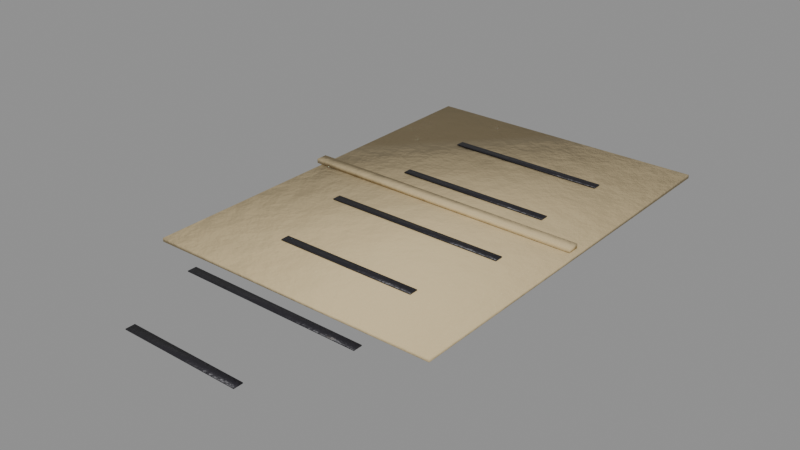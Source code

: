 # Source: story_varga_note.blend  (saved by Blender 5.0.119; exported with 4.5.12 LTS)
import bpy
from mathutils import Matrix  # noqa: F401  (used for matrix-valued properties, if any)

bpy.ops.wm.read_factory_settings(use_empty=True)
scene = bpy.context.scene
scene.name = 'story_varga_note'

# ---- collections
col_story_varga_note = bpy.data.collections.new('story_varga_note'); scene.collection.children.link(col_story_varga_note)

# ---- materials (node trees are filled in below, after node groups)
mat_paperold = bpy.data.materials.new('PaperOld')
mat_blackpaint = bpy.data.materials.new('BlackPaint')

# ---- material node trees
mat_paperold.use_nodes = True; mat_paperold.node_tree.nodes.clear()
_N = mat_paperold.node_tree.nodes; _L = mat_paperold.node_tree.links
n0 = _N.new('ShaderNodeBsdfPrincipled'); n0.name = 'Principled BSDF'; n0.location = (-200, 100)
n0.inputs[2].default_value = 0.9
n1 = _N.new('ShaderNodeOutputMaterial'); n1.name = 'Material Output'; n1.location = (200, 100)
n2 = _N.new('ShaderNodeTexCoord'); n2.name = 'Texture Coordinate'; n2.location = (0, 0)
n3 = _N.new('ShaderNodeMapping'); n3.name = 'Mapping'; n3.location = (0, 0)
n4 = _N.new('ShaderNodeTexNoise'); n4.name = 'Noise Texture'; n4.location = (0, 0)
n4.width = 145
n4.inputs[2].default_value = 2.2
n4.inputs[3].default_value = 3.0
n5 = _N.new('ShaderNodeValToRGB'); n5.name = 'Color Ramp'; n5.location = (0, 0)
while len(n5.color_ramp.elements) > 1: n5.color_ramp.elements.remove(n5.color_ramp.elements[-1])
n5.color_ramp.elements[0].position = 0.3; n5.color_ramp.elements[0].color = (0.4909, 0.3879, 0.216, 1.0)
_e = n5.color_ramp.elements.new(0.5); _e.color = (0.5776, 0.4564, 0.2542, 1.0)
_e = n5.color_ramp.elements.new(0.72); _e.color = (0.7162, 0.5659, 0.3151, 1.0)
n6 = _N.new('ShaderNodeSeparateXYZ'); n6.name = 'Separate XYZ'; n6.location = (0, 0)
n7 = _N.new('ShaderNodeMath'); n7.name = 'Math'; n7.location = (0, 0)
n7.operation = 'SUBTRACT'
n7.use_clamp = True
n7.inputs[0].default_value = 0.45
n8 = _N.new('ShaderNodeTexNoise'); n8.name = 'Noise Texture.001'; n8.location = (0, 0)
n8.width = 145
n8.inputs[3].default_value = 5.0
n8.inputs[4].default_value = 0.6
n9 = _N.new('ShaderNodeMath'); n9.name = 'Math.001'; n9.location = (0, 0)
n9.operation = 'MULTIPLY'
n9.inputs[1].default_value = 1.2
n10 = _N.new('ShaderNodeMath'); n10.name = 'Math.002'; n10.location = (0, 0)
n10.operation = 'MULTIPLY'
n11 = _N.new('ShaderNodeMath'); n11.name = 'Math.003'; n11.location = (0, 0)
n12 = _N.new('ShaderNodeMath'); n12.name = 'Math.004'; n12.location = (0, 0)
n12.operation = 'MULTIPLY'
n12.use_clamp = True
n12.inputs[1].default_value = 0.3
n13 = _N.new('ShaderNodeValToRGB'); n13.name = 'Color Ramp.001'; n13.location = (0, 0)
while len(n13.color_ramp.elements) > 1: n13.color_ramp.elements.remove(n13.color_ramp.elements[-1])
n13.color_ramp.elements[0].position = 0.45; n13.color_ramp.elements[0].color = (0.0, 0.0, 0.0, 1.0)
_e = n13.color_ramp.elements.new(0.95); _e.color = (0.85, 0.85, 0.85, 1.0)
n14 = _N.new('ShaderNodeMix'); n14.name = 'Mix'; n14.location = (0, 0)
n14.data_type = 'RGBA'
n14.inputs[7].default_value = (0.4793, 0.2961, 0.15, 1.0)
n15 = _N.new('ShaderNodeTexNoise'); n15.name = 'Noise Texture.002'; n15.location = (0, 0)
n15.width = 145
n15.inputs[2].default_value = 30.0
n15.inputs[3].default_value = 6.0
n15.inputs[4].default_value = 0.6
n16 = _N.new('ShaderNodeBump'); n16.name = 'Bump'; n16.location = (0, 0)
n16.inputs[0].default_value = 0.15
n16.inputs[1].default_value = 0.02
_L.new(n0.outputs[0], n1.inputs[0])
_L.new(n2.outputs[3], n3.inputs[0])
_L.new(n3.outputs[0], n4.inputs[0])
_L.new(n4.outputs[0], n5.inputs[0])
_L.new(n2.outputs[3], n6.inputs[0])
_L.new(n6.outputs[2], n7.inputs[1])
_L.new(n3.outputs[0], n8.inputs[0])
_L.new(n7.outputs[0], n9.inputs[0])
_L.new(n8.outputs[0], n10.inputs[0])
_L.new(n9.outputs[0], n11.inputs[0])
_L.new(n10.outputs[0], n11.inputs[1])
_L.new(n11.outputs[0], n12.inputs[0])
_L.new(n12.outputs[0], n13.inputs[0])
_L.new(n13.outputs[0], n14.inputs[0])
_L.new(n5.outputs[0], n14.inputs[6])
_L.new(n14.outputs[2], n0.inputs[0])
_L.new(n3.outputs[0], n15.inputs[0])
_L.new(n15.outputs[0], n16.inputs[3])
_L.new(n16.outputs[0], n0.inputs[5])
n1.is_active_output = True
mat_blackpaint.use_nodes = True; mat_blackpaint.node_tree.nodes.clear()
_N = mat_blackpaint.node_tree.nodes; _L = mat_blackpaint.node_tree.links
n0 = _N.new('ShaderNodeBsdfPrincipled'); n0.name = 'Principled BSDF'; n0.location = (-200, 100)
n0.inputs[1].default_value = 0.2
n0.inputs[2].default_value = 0.45
n1 = _N.new('ShaderNodeOutputMaterial'); n1.name = 'Material Output'; n1.location = (200, 100)
n2 = _N.new('ShaderNodeTexCoord'); n2.name = 'Texture Coordinate'; n2.location = (0, 0)
n3 = _N.new('ShaderNodeMapping'); n3.name = 'Mapping'; n3.location = (0, 0)
n4 = _N.new('ShaderNodeTexNoise'); n4.name = 'Noise Texture'; n4.location = (0, 0)
n4.width = 145
n4.inputs[2].default_value = 2.2
n4.inputs[3].default_value = 3.0
n5 = _N.new('ShaderNodeValToRGB'); n5.name = 'Color Ramp'; n5.location = (0, 0)
while len(n5.color_ramp.elements) > 1: n5.color_ramp.elements.remove(n5.color_ramp.elements[-1])
n5.color_ramp.elements[0].position = 0.3; n5.color_ramp.elements[0].color = (0.01429, 0.01293, 0.01725, 1.0)
_e = n5.color_ramp.elements.new(0.5); _e.color = (0.01681, 0.01521, 0.02029, 1.0)
_e = n5.color_ramp.elements.new(0.72); _e.color = (0.02084, 0.01886, 0.02516, 1.0)
n6 = _N.new('ShaderNodeTexNoise'); n6.name = 'Noise Texture.001'; n6.location = (0, 0)
n6.width = 145
n6.inputs[2].default_value = 9.0
n6.inputs[3].default_value = 6.0
n6.inputs[4].default_value = 0.7
n6.inputs[8].default_value = 0.3
n7 = _N.new('ShaderNodeValToRGB'); n7.name = 'Color Ramp.001'; n7.location = (0, 0)
while len(n7.color_ramp.elements) > 1: n7.color_ramp.elements.remove(n7.color_ramp.elements[-1])
n7.color_ramp.elements[0].position = 0.645; n7.color_ramp.elements[0].color = (0.0, 0.0, 0.0, 1.0)
_e = n7.color_ramp.elements.new(0.665); _e.color = (1.0, 1.0, 1.0, 1.0)
n8 = _N.new('ShaderNodeMix'); n8.name = 'Mix'; n8.location = (0, 0)
n8.data_type = 'RGBA'
n8.inputs[7].default_value = (0.07819, 0.0648, 0.05448, 1.0)
n9 = _N.new('ShaderNodeSeparateXYZ'); n9.name = 'Separate XYZ'; n9.location = (0, 0)
n10 = _N.new('ShaderNodeMath'); n10.name = 'Math'; n10.location = (0, 0)
n10.operation = 'SUBTRACT'
n10.use_clamp = True
n10.inputs[0].default_value = 0.45
n11 = _N.new('ShaderNodeTexNoise'); n11.name = 'Noise Texture.002'; n11.location = (0, 0)
n11.width = 145
n11.inputs[3].default_value = 5.0
n11.inputs[4].default_value = 0.6
n12 = _N.new('ShaderNodeMath'); n12.name = 'Math.001'; n12.location = (0, 0)
n12.operation = 'MULTIPLY'
n12.inputs[1].default_value = 1.2
n13 = _N.new('ShaderNodeMath'); n13.name = 'Math.002'; n13.location = (0, 0)
n13.operation = 'MULTIPLY'
n14 = _N.new('ShaderNodeMath'); n14.name = 'Math.003'; n14.location = (0, 0)
n15 = _N.new('ShaderNodeMath'); n15.name = 'Math.004'; n15.location = (0, 0)
n15.operation = 'MULTIPLY'
n15.use_clamp = True
n15.inputs[1].default_value = 0.4
n16 = _N.new('ShaderNodeValToRGB'); n16.name = 'Color Ramp.002'; n16.location = (0, 0)
while len(n16.color_ramp.elements) > 1: n16.color_ramp.elements.remove(n16.color_ramp.elements[-1])
n16.color_ramp.elements[0].position = 0.45; n16.color_ramp.elements[0].color = (0.0, 0.0, 0.0, 1.0)
_e = n16.color_ramp.elements.new(0.95); _e.color = (0.85, 0.85, 0.85, 1.0)
n17 = _N.new('ShaderNodeMix'); n17.name = 'Mix.001'; n17.location = (0, 0)
n17.data_type = 'RGBA'
n17.inputs[7].default_value = (0.4793, 0.2961, 0.15, 1.0)
n18 = _N.new('ShaderNodeTexNoise'); n18.name = 'Noise Texture.003'; n18.location = (0, 0)
n18.width = 145
n18.inputs[2].default_value = 30.0
n18.inputs[3].default_value = 6.0
n18.inputs[4].default_value = 0.6
n19 = _N.new('ShaderNodeBump'); n19.name = 'Bump'; n19.location = (0, 0)
n19.inputs[0].default_value = 0.25
n19.inputs[1].default_value = 0.02
_L.new(n0.outputs[0], n1.inputs[0])
_L.new(n2.outputs[3], n3.inputs[0])
_L.new(n3.outputs[0], n4.inputs[0])
_L.new(n4.outputs[0], n5.inputs[0])
_L.new(n3.outputs[0], n6.inputs[0])
_L.new(n6.outputs[0], n7.inputs[0])
_L.new(n7.outputs[0], n8.inputs[0])
_L.new(n5.outputs[0], n8.inputs[6])
_L.new(n2.outputs[3], n9.inputs[0])
_L.new(n9.outputs[2], n10.inputs[1])
_L.new(n3.outputs[0], n11.inputs[0])
_L.new(n10.outputs[0], n12.inputs[0])
_L.new(n11.outputs[0], n13.inputs[0])
_L.new(n12.outputs[0], n14.inputs[0])
_L.new(n13.outputs[0], n14.inputs[1])
_L.new(n14.outputs[0], n15.inputs[0])
_L.new(n15.outputs[0], n16.inputs[0])
_L.new(n16.outputs[0], n17.inputs[0])
_L.new(n8.outputs[2], n17.inputs[6])
_L.new(n17.outputs[2], n0.inputs[0])
_L.new(n3.outputs[0], n18.inputs[0])
_L.new(n18.outputs[0], n19.inputs[3])
_L.new(n19.outputs[0], n0.inputs[5])
n1.is_active_output = True

# ---- meshes
me_story_varga_note_body = bpy.data.meshes.new('story_varga_note_body')
me_story_varga_note_body.from_pydata([(0.05224, -0.06982, 0.0002), (0.05224, -0.06982, 0.0014), (0.05108, 0.07018, 0.0002), (0.05108, 0.07018, 0.0014), (-0.04776, -0.07065, 0.0002), (-0.04776, -0.07065, 0.0014), (-0.04892, 0.06935, 0.0002), (-0.04892, 0.06935, 0.0014), (0.03282, 0.0405, 0.00165), (0.03282, 0.0405, 0.00195), (0.03282, 0.0435, 0.00165), (0.03282, 0.0435, 0.00195), (-0.02282, 0.0405, 0.00165), (-0.02282, 0.0405, 0.00195), (-0.02282, 0.0435, 0.00165), (-0.02282, 0.0435, 0.00195), (0.03217, 0.0105, 0.00165), (0.03217, 0.0105, 0.00195), (0.03217, 0.0135, 0.00165), (0.03217, 0.0135, 0.00195), (-0.02217, 0.0105, 0.00165), (-0.02217, 0.0105, 0.00195), (-0.02217, 0.0135, 0.00165), (-0.02217, 0.0135, 0.00195), (0.03651, -0.0195, 0.00165), (0.03651, -0.0195, 0.00195), (0.03651, -0.0165, 0.00165), (0.03651, -0.0165, 0.00195), (-0.02651, -0.0195, 0.00165), (-0.02651, -0.0195, 0.00195), (-0.02651, -0.0165, 0.00165), (-0.02651, -0.0165, 0.00195), (0.02953, -0.0495, 0.00165), (0.02953, -0.0495, 0.00195), (0.02953, -0.0465, 0.00165), (0.02953, -0.0465, 0.00195), (-0.01953, -0.0495, 0.00165), (-0.01953, -0.0495, 0.00195), (-0.01953, -0.0465, 0.00165), (-0.01953, -0.0465, 0.00195), (0.03611, -0.0795, 0.00165), (0.03611, -0.0795, 0.00195), (0.03611, -0.0765, 0.00165), (0.03611, -0.0765, 0.00195), (-0.02611, -0.0795, 0.00165), (-0.02611, -0.0795, 0.00195), (-0.02611, -0.0765, 0.00165), (-0.02611, -0.0765, 0.00195), (0.02518, -0.1095, 0.00165), (0.02518, -0.1095, 0.00195), (0.02518, -0.1065, 0.00165), (0.02518, -0.1065, 0.00195), (-0.01518, -0.1095, 0.00165), (-0.01518, -0.1095, 0.00195), (-0.01518, -0.1065, 0.00165), (-0.01518, -0.1065, 0.00195), (0.05, -0.002, 0.00165), (0.05, -0.002, 0.00315), (0.05, 0.002, 0.00165), (0.05, 0.002, 0.00315), (-0.05, -0.002, 0.00165), (-0.05, -0.002, 0.00315), (-0.05, 0.002, 0.00165), (-0.05, 0.002, 0.00315)], [], [(0, 2, 3, 1), (2, 6, 7, 3), (6, 4, 5, 7), (4, 0, 1, 5), (2, 0, 4, 6), (7, 5, 1, 3), (8, 10, 11, 9), (10, 14, 15, 11), (14, 12, 13, 15), (12, 8, 9, 13), (10, 8, 12, 14), (15, 13, 9, 11), (16, 18, 19, 17), (18, 22, 23, 19), (22, 20, 21, 23), (20, 16, 17, 21), (18, 16, 20, 22), (23, 21, 17, 19), (24, 26, 27, 25), (26, 30, 31, 27), (30, 28, 29, 31), (28, 24, 25, 29), (26, 24, 28, 30), (31, 29, 25, 27), (32, 34, 35, 33), (34, 38, 39, 35), (38, 36, 37, 39), (36, 32, 33, 37), (34, 32, 36, 38), (39, 37, 33, 35), (40, 42, 43, 41), (42, 46, 47, 43), (46, 44, 45, 47), (44, 40, 41, 45), (42, 40, 44, 46), (47, 45, 41, 43), (48, 50, 51, 49), (50, 54, 55, 51), (54, 52, 53, 55), (52, 48, 49, 53), (50, 48, 52, 54), (55, 53, 49, 51), (56, 58, 59, 57), (58, 62, 63, 59), (62, 60, 61, 63), (60, 56, 57, 61), (58, 56, 60, 62), (63, 61, 57, 59)])
me_story_varga_note_body.polygons.foreach_set('use_smooth', [True] * 48)
me_story_varga_note_body.polygons.foreach_set('material_index', [0, 0, 0, 0, 0, 0, 1, 1, 1, 1, 1, 1, 1, 1, 1, 1, 1, 1, 1, 1, 1, 1, 1, 1, 1, 1, 1, 1, 1, 1, 1, 1, 1, 1, 1, 1, 1, 1, 1, 1, 1, 1, 0, 0, 0, 0, 0, 0])
_k = set([(0, 1), (0, 2), (0, 4), (1, 3), (1, 5), (2, 3), (2, 6), (3, 7), (4, 5), (4, 6), (5, 7), (6, 7), (8, 9), (8, 10), (8, 12), (9, 11), (9, 13), (10, 11), (10, 14), (11, 15), (12, 13), (12, 14), (13, 15), (14, 15), (16, 17), (16, 18), (16, 20), (17, 19), (17, 21), (18, 19), (18, 22), (19, 23), (20, 21), (20, 22), (21, 23), (22, 23), (24, 25), (24, 26), (24, 28), (25, 27), (25, 29), (26, 27), (26, 30), (27, 31), (28, 29), (28, 30), (29, 31), (30, 31), (32, 33), (32, 34), (32, 36), (33, 35), (33, 37), (34, 35), (34, 38), (35, 39), (36, 37), (36, 38), (37, 39), (38, 39), (40, 41), (40, 42), (40, 44), (41, 43), (41, 45), (42, 43), (42, 46), (43, 47), (44, 45), (44, 46), (45, 47), (46, 47), (48, 49), (48, 50), (48, 52), (49, 51), (49, 53), (50, 51), (50, 54), (51, 55), (52, 53), (52, 54), (53, 55), (54, 55), (56, 57), (56, 58), (56, 60), (57, 59), (57, 61), (58, 59), (58, 62), (59, 63), (60, 61), (60, 62), (61, 63), (62, 63)])
me_story_varga_note_body.attributes.new('sharp_edge', 'BOOLEAN', 'EDGE').data.foreach_set('value', [ (min(e.vertices), max(e.vertices)) in _k for e in me_story_varga_note_body.edges])
_uv = me_story_varga_note_body.uv_layers.new(name='UVMap')
_uv.uv.foreach_set('vector', [0.9759, 0.0008029, 0.9759, 0.6628, 0.9703, 0.6628, 0.9703, 0.0008029, 0.9992, 0.4753, 0.9992, 0.9481, 0.9935, 0.9481, 0.9935, 0.4753, 0.9832, 0.0008029, 0.9832, 0.6628, 0.9775, 0.6628, 0.9775, 0.0008029, 0.9992, 0.0008028, 0.9992, 0.4737, 0.9935, 0.4737, 0.9935, 0.0008028, 0.0008028, 0.6628, 0.0008028, 0.0008028, 0.4737, 0.0008029, 0.4737, 0.6628, 0.4753, 0.6628, 0.4753, 0.0008028, 0.9481, 0.0008028, 0.9481, 0.6628, 0.4827, 0.6644, 0.4827, 0.6786, 0.4813, 0.6786, 0.4813, 0.6644, 0.2038, 0.6644, 0.2038, 0.9275, 0.2024, 0.9275, 0.2024, 0.6644, 0.4858, 0.6644, 0.4858, 0.6786, 0.4843, 0.6786, 0.4843, 0.6644, 0.2068, 0.6644, 0.2068, 0.9275, 0.2054, 0.9275, 0.2054, 0.6644, 0.07816, 0.9275, 0.06397, 0.9275, 0.06397, 0.6644, 0.07816, 0.6644, 0.09395, 0.9275, 0.07976, 0.9275, 0.07976, 0.6644, 0.09395, 0.6644, 0.4797, 0.6644, 0.4797, 0.6786, 0.4783, 0.6786, 0.4783, 0.6644, 0.2099, 0.6644, 0.2099, 0.9213, 0.2084, 0.9213, 0.2084, 0.6644, 0.4737, 0.6644, 0.4737, 0.6786, 0.4722, 0.6786, 0.4722, 0.6644, 0.2129, 0.6644, 0.2129, 0.9213, 0.2115, 0.9213, 0.2115, 0.6644, 0.1255, 0.9213, 0.1113, 0.9213, 0.1113, 0.6644, 0.1255, 0.6644, 0.1097, 0.9213, 0.09555, 0.9213, 0.09555, 0.6644, 0.1097, 0.6644, 0.2605, 0.6644, 0.2605, 0.6786, 0.2591, 0.6786, 0.2591, 0.6644, 0.1917, 0.6644, 0.1917, 0.9624, 0.1903, 0.9624, 0.1903, 0.6644, 0.4706, 0.6644, 0.4706, 0.6786, 0.4692, 0.6786, 0.4692, 0.6644, 0.1947, 0.6644, 0.1947, 0.9624, 0.1933, 0.9624, 0.1933, 0.6644, 0.01499, 0.9624, 0.0008028, 0.9624, 0.0008029, 0.6644, 0.01499, 0.6644, 0.03078, 0.9624, 0.01659, 0.9624, 0.01659, 0.6644, 0.03078, 0.6644, 0.2545, 0.6644, 0.2545, 0.6786, 0.2531, 0.6786, 0.2531, 0.6644, 0.2159, 0.6644, 0.2159, 0.8964, 0.2145, 0.8964, 0.2145, 0.6644, 0.2575, 0.6644, 0.2575, 0.6786, 0.2561, 0.6786, 0.2561, 0.6644, 0.2189, 0.6644, 0.2189, 0.8964, 0.2175, 0.8964, 0.2175, 0.6644, 0.1413, 0.8964, 0.1271, 0.8964, 0.1271, 0.6644, 0.1413, 0.6644, 0.1571, 0.8964, 0.1429, 0.8964, 0.1429, 0.6644, 0.1571, 0.6644, 0.2454, 0.6644, 0.2454, 0.6786, 0.244, 0.6786, 0.244, 0.6644, 0.1978, 0.6644, 0.1978, 0.9587, 0.1964, 0.9587, 0.1964, 0.6644, 0.2484, 0.6644, 0.2484, 0.6786, 0.247, 0.6786, 0.247, 0.6644, 0.2008, 0.6644, 0.2008, 0.9587, 0.1994, 0.9587, 0.1994, 0.6644, 0.04657, 0.9587, 0.03239, 0.9587, 0.03239, 0.6644, 0.04657, 0.6644, 0.06236, 0.9587, 0.04818, 0.9587, 0.04818, 0.6644, 0.06236, 0.6644, 0.2515, 0.6644, 0.2515, 0.6786, 0.25, 0.6786, 0.25, 0.6644, 0.222, 0.6644, 0.222, 0.8552, 0.2205, 0.8552, 0.2205, 0.6644, 0.4767, 0.6644, 0.4767, 0.6786, 0.4753, 0.6786, 0.4753, 0.6644, 0.225, 0.6644, 0.225, 0.8552, 0.2236, 0.8552, 0.2236, 0.6644, 0.1729, 0.8552, 0.1587, 0.8552, 0.1587, 0.6644, 0.1729, 0.6644, 0.1887, 0.8552, 0.1745, 0.8552, 0.1745, 0.6644, 0.1887, 0.6644, 0.2337, 0.6644, 0.2337, 0.6833, 0.2266, 0.6833, 0.2266, 0.6644, 0.9919, 0.0008028, 0.9919, 0.4737, 0.9848, 0.4737, 0.9848, 0.0008028, 0.2424, 0.6644, 0.2424, 0.6833, 0.2353, 0.6833, 0.2353, 0.6644, 0.9919, 0.4753, 0.9919, 0.9481, 0.9848, 0.9481, 0.9848, 0.4753, 0.9687, 0.4737, 0.9497, 0.4737, 0.9497, 0.0008028, 0.9687, 0.0008028, 0.9687, 0.9481, 0.9497, 0.9481, 0.9497, 0.4753, 0.9687, 0.4753])
me_story_varga_note_body.materials.append(mat_paperold)
me_story_varga_note_body.materials.append(mat_blackpaint)
me_story_varga_note_body.update()

# ---- objects
ob_story_varga_note = bpy.data.objects.new('story_varga_note', None)
ob_story_varga_note_body = bpy.data.objects.new('story_varga_note_body', me_story_varga_note_body)

# ---- transforms, parenting, visibility, modifiers, constraints
ob_story_varga_note.location = (0.0, 0.0, 0.0)
ob_story_varga_note.empty_display_size = 0.25
ob_story_varga_note_body.parent = ob_story_varga_note
ob_story_varga_note_body.location = (-0.0, 0.0, 0.0)

# ---- collection membership
col_story_varga_note.objects.link(ob_story_varga_note)
col_story_varga_note.objects.link(ob_story_varga_note_body)

# ---- scene / render settings (as saved in the file)
scene.frame_start = 1; scene.frame_end = 250; scene.frame_set(1)
scene.render.engine = 'BLENDER_EEVEE_NEXT'
scene.render.image_settings.exr_codec = 'NONE'
scene.render.use_bake_clear = False
scene.render.bake_margin = 0
scene.render.bake_bias = 0.0
scene.render.bake_samples = 0
scene.render.simplify_subdivision_render = 0
scene.render.simplify_child_particles_render = 0.0
scene.eevee.use_volume_custom_range = False
scene.eevee.gtao_distance = 0.0
scene.eevee.use_fast_gi = False
scene.view_settings.white_balance_temperature = 0.0
scene.view_settings.white_balance_tint = 0.0
scene.view_settings.white_balance_whitepoint = (2.97, 0.5193, -0.0414)
bpy.context.view_layer.update()

# ---- added for rendering (the .blend has no active camera and no usable light): camera, sun + grey world if the file has none
cam_auto = bpy.data.cameras.new('AutoCamera')
cam_auto.lens = 50.0
cam_auto.sensor_width = 36.0
cam_auto.clip_end = 1000.0
ob_auto_camera = bpy.data.objects.new('AutoCamera', cam_auto)
scene.collection.objects.link(ob_auto_camera)
ob_auto_camera.location = (0.192413, -0.249211, 0.154709)
ob_auto_camera.rotation_euler = (1.09748, -7.21219e-08, 0.694738)
scene.camera = ob_auto_camera
light_auto_sun = bpy.data.lights.new('AutoSun', 'SUN')
light_auto_sun.energy = 3.0
light_auto_sun.angle = 0.0523599
ob_auto_sun = bpy.data.objects.new('AutoSun', light_auto_sun)
scene.collection.objects.link(ob_auto_sun)
ob_auto_sun.rotation_euler = (0.872665, 0.174533, 0.523599)
if scene.world is None:
    world_auto = bpy.data.worlds.new('AutoWorld')
    world_auto.color = (0.3, 0.3, 0.3)
    scene.world = world_auto
bpy.context.view_layer.update()
